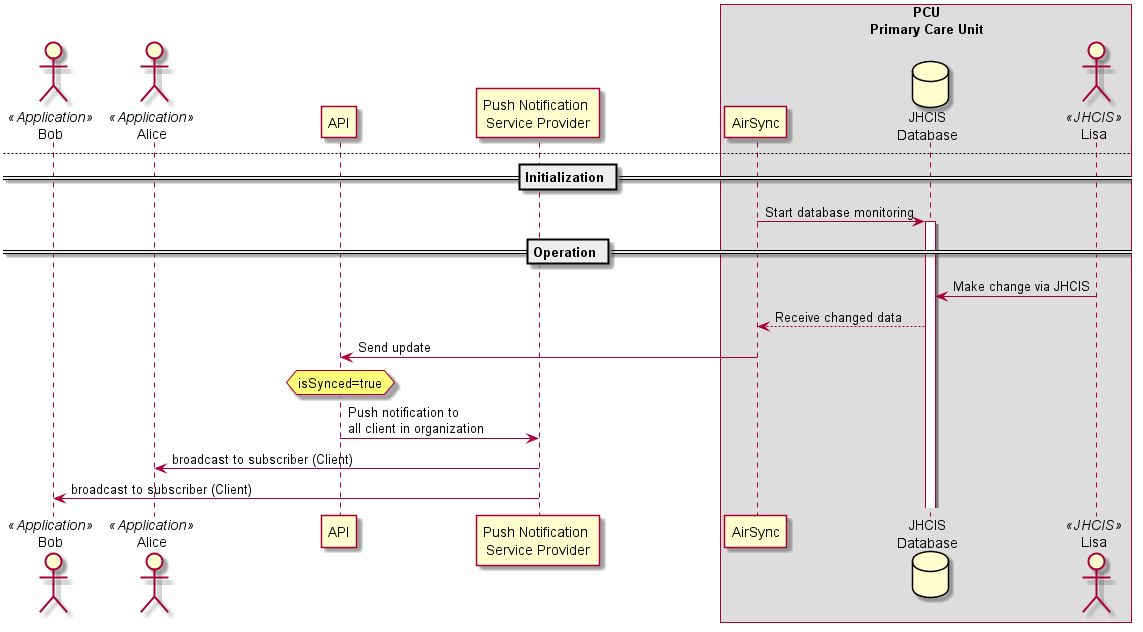

The diagram above was rendered by PlantUML. Its source (embedded in the PNG):
@startuml
actor Bob <<Application>>
actor Alice <<Application>>
participant  API
participant  "Push Notification \nService Provider" as PUSH
box "PCU\nPrimary Care Unit"
    participant "AirSync" as AIR
	database "JHCIS\nDatabase" as J
    actor Lisa <<JHCIS>>
end box

== Initialization ==
Bob -> PUSH : Subscribe as Client
Alice -> PUSH : Subscribe as Client
AIR -> PUSH : Subscribe as AirSync

== Operation ==
Alice -> API : Make update via Application
hnote over API : isSynced=false
API -> PUSH : Push notification to \norganization's server (AirSync)
PUSH -> AIR : broadcast to subscriber (AirSync)\n with Data type and ID
AIR -> API : Ask for Update data
API --> AIR : Response update data
AIR -> J : Update data to \nlocal database
J -> Lisa : See changed via JHCIS
AIR -> API : Confirm sync data completed
hnote over API : isSynced=true
API -> PUSH : Push notification to \nall client in organization
PUSH -> Alice : broadcast to subscriber (Client)
PUSH -> Bob : broadcast to subscriber (Client)

newpage
== Initialization ==
AIR -> J : Start database monitoring
activate J
== Operation ==
Lisa -> J : Make change via JHCIS
J --> AIR : Receive changed data
AIR -> API : Send update
hnote over API : isSynced=true
API -> PUSH : Push notification to \nall client in organization
PUSH -> Alice : broadcast to subscriber (Client)
PUSH -> Bob : broadcast to subscriber (Client)

@enduml